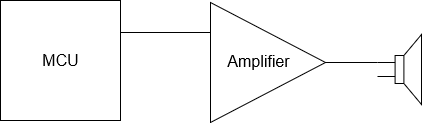

The diagram above was exported from draw.io. Its source (the exported page's mxGraphModel, read from the mxfile embedded in the PNG):
<mxGraphModel dx="1185" dy="636" grid="1" gridSize="2" guides="1" tooltips="1" connect="1" arrows="1" fold="1" page="0" pageScale="1" pageWidth="850" pageHeight="1100" math="0" shadow="0">
  <root>
    <mxCell id="0" />
    <mxCell id="1" parent="0" />
    <mxCell id="fYXqalUEdliHRTyVAV7W-49" style="edgeStyle=orthogonalEdgeStyle;rounded=0;orthogonalLoop=1;jettySize=auto;html=1;exitX=1;exitY=0.5;exitDx=0;exitDy=0;entryX=0;entryY=0.4;entryDx=0;entryDy=0;entryPerimeter=0;endArrow=none;endFill=0;" edge="1" parent="1" source="ouZLgAFehVd4oGf41M3z-1" target="fYXqalUEdliHRTyVAV7W-2">
      <mxGeometry relative="1" as="geometry" />
    </mxCell>
    <mxCell id="ouZLgAFehVd4oGf41M3z-1" value="" style="triangle;whiteSpace=wrap;html=1;" parent="1" vertex="1">
      <mxGeometry x="320" y="302" width="115" height="120" as="geometry" />
    </mxCell>
    <mxCell id="ouZLgAFehVd4oGf41M3z-2" value="&lt;font style=&quot;font-size: 16px&quot;&gt;Amplifier&lt;/font&gt;" style="text;html=1;align=center;verticalAlign=middle;resizable=0;points=[];autosize=1;strokeColor=none;" parent="1" vertex="1">
      <mxGeometry x="328" y="351" width="80" height="20" as="geometry" />
    </mxCell>
    <mxCell id="ouZLgAFehVd4oGf41M3z-6" style="edgeStyle=orthogonalEdgeStyle;rounded=0;orthogonalLoop=1;jettySize=auto;html=1;exitX=1;exitY=0.25;exitDx=0;exitDy=0;entryX=0;entryY=0.25;entryDx=0;entryDy=0;endArrow=none;endFill=0;" parent="1" source="ouZLgAFehVd4oGf41M3z-4" target="ouZLgAFehVd4oGf41M3z-1" edge="1">
      <mxGeometry relative="1" as="geometry">
        <Array as="points">
          <mxPoint x="230" y="332" />
        </Array>
      </mxGeometry>
    </mxCell>
    <mxCell id="ouZLgAFehVd4oGf41M3z-4" value="" style="rounded=0;whiteSpace=wrap;html=1;" parent="1" vertex="1">
      <mxGeometry x="110" y="300" width="120" height="120" as="geometry" />
    </mxCell>
    <mxCell id="ouZLgAFehVd4oGf41M3z-5" value="&lt;font style=&quot;font-size: 16px&quot;&gt;MCU&lt;/font&gt;" style="text;html=1;align=center;verticalAlign=middle;resizable=0;points=[];autosize=1;strokeColor=none;" parent="1" vertex="1">
      <mxGeometry x="145" y="350" width="50" height="20" as="geometry" />
    </mxCell>
    <mxCell id="fYXqalUEdliHRTyVAV7W-2" value="" style="pointerEvents=1;verticalLabelPosition=bottom;shadow=0;dashed=0;align=center;html=1;verticalAlign=top;shape=mxgraph.electrical.electro-mechanical.loudspeaker;" vertex="1" parent="1">
      <mxGeometry x="487" y="334" width="44" height="70" as="geometry" />
    </mxCell>
  </root>
</mxGraphModel>